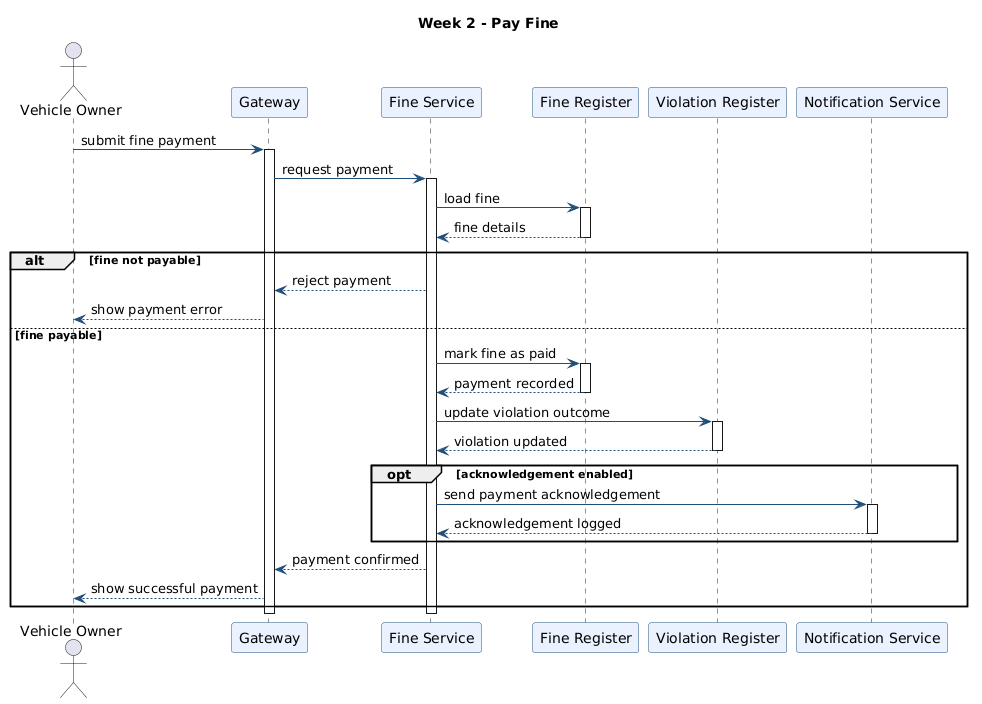

The diagram above was rendered by PlantUML. Its source (embedded in the PNG):
@startuml
title Week 2 - Pay Fine

skinparam sequenceParticipantBackgroundColor #EAF2FF
skinparam sequenceParticipantBorderColor #1F4E79
skinparam sequenceArrowColor #1F4E79
skinparam noteBackgroundColor #FFF8DC
skinparam noteBorderColor #1F4E79

actor "Vehicle Owner" as Owner
participant "Gateway" as Gateway
participant "Fine Service" as FineService
participant "Fine Register" as Fines
participant "Violation Register" as Violations
participant "Notification Service" as Notify

Owner -> Gateway : submit fine payment
activate Gateway
Gateway -> FineService : request payment
activate FineService
FineService -> Fines : load fine
activate Fines
Fines --> FineService : fine details
deactivate Fines

alt fine not payable
  FineService --> Gateway : reject payment
  Gateway --> Owner : show payment error
else fine payable
  FineService -> Fines : mark fine as paid
  activate Fines
  Fines --> FineService : payment recorded
  deactivate Fines
  FineService -> Violations : update violation outcome
  activate Violations
  Violations --> FineService : violation updated
  deactivate Violations
  opt acknowledgement enabled
    FineService -> Notify : send payment acknowledgement
    activate Notify
    Notify --> FineService : acknowledgement logged
    deactivate Notify
  end
  FineService --> Gateway : payment confirmed
  Gateway --> Owner : show successful payment
end

deactivate FineService
deactivate Gateway
@enduml